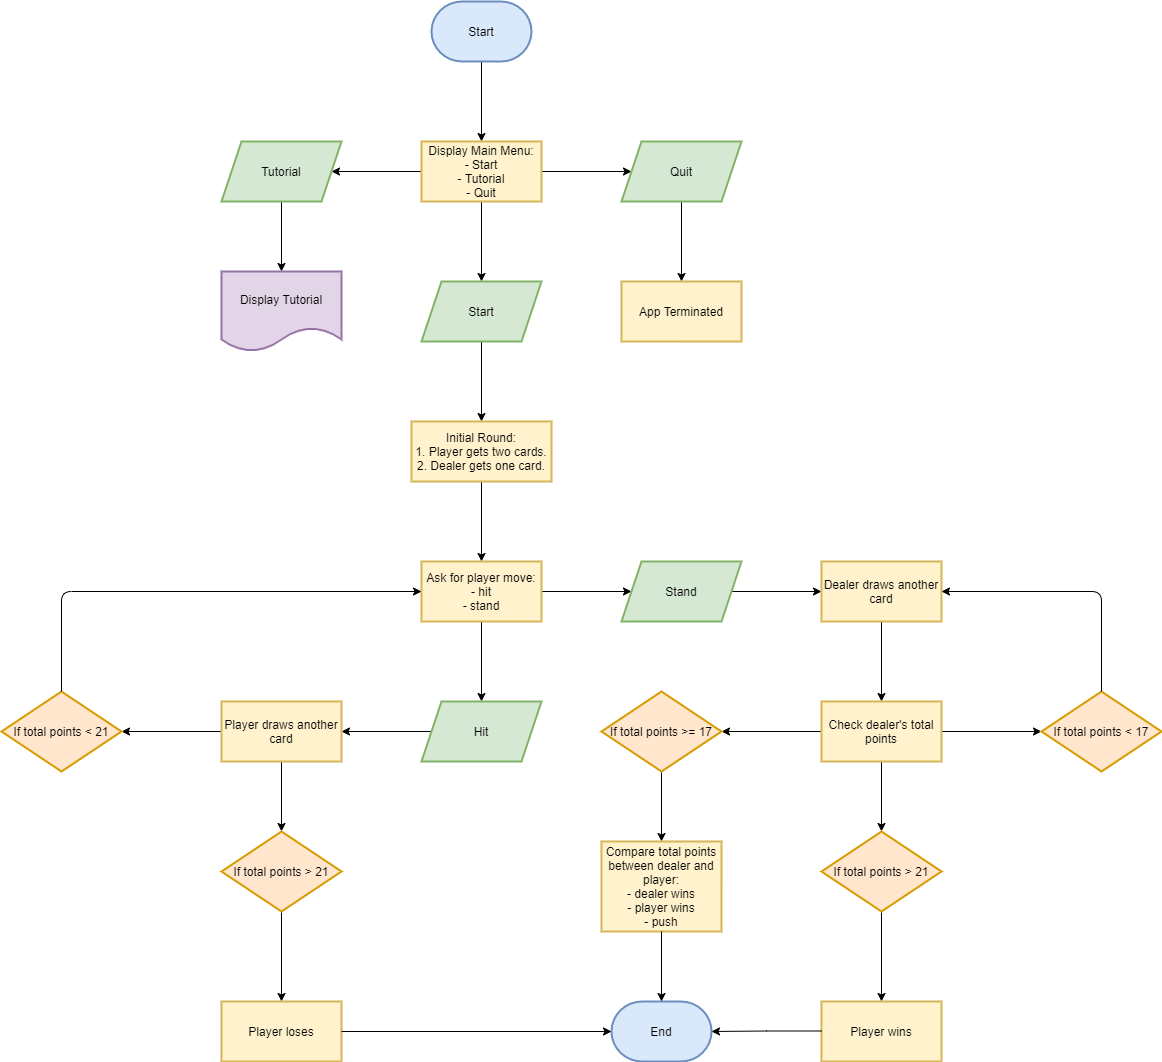

The diagram above was exported from draw.io. Its source (the exported page's mxGraphModel, read from the mxfile embedded in the PNG):
<mxGraphModel dx="1609" dy="420" grid="1" gridSize="10" guides="1" tooltips="1" connect="1" arrows="1" fold="1" page="1" pageScale="1" pageWidth="827" pageHeight="1169" math="0" shadow="0">
  <root>
    <mxCell id="0" />
    <mxCell id="1" parent="0" />
    <mxCell id="6zljvtbk_ShAc9HW6Hv7-3" value="" style="edgeStyle=orthogonalEdgeStyle;rounded=0;orthogonalLoop=1;jettySize=auto;html=1;" edge="1" parent="1" source="6zljvtbk_ShAc9HW6Hv7-1" target="6zljvtbk_ShAc9HW6Hv7-2">
      <mxGeometry relative="1" as="geometry" />
    </mxCell>
    <mxCell id="6zljvtbk_ShAc9HW6Hv7-1" value="Start" style="strokeWidth=2;html=1;shape=mxgraph.flowchart.terminator;whiteSpace=wrap;fillColor=#dae8fc;strokeColor=#6c8ebf;" vertex="1" parent="1">
      <mxGeometry x="360" y="20" width="100" height="60" as="geometry" />
    </mxCell>
    <mxCell id="6zljvtbk_ShAc9HW6Hv7-5" value="" style="edgeStyle=orthogonalEdgeStyle;rounded=0;orthogonalLoop=1;jettySize=auto;html=1;" edge="1" parent="1" source="6zljvtbk_ShAc9HW6Hv7-2" target="6zljvtbk_ShAc9HW6Hv7-4">
      <mxGeometry relative="1" as="geometry" />
    </mxCell>
    <mxCell id="6zljvtbk_ShAc9HW6Hv7-9" value="" style="edgeStyle=orthogonalEdgeStyle;rounded=0;orthogonalLoop=1;jettySize=auto;html=1;" edge="1" parent="1" source="6zljvtbk_ShAc9HW6Hv7-2" target="6zljvtbk_ShAc9HW6Hv7-8">
      <mxGeometry relative="1" as="geometry" />
    </mxCell>
    <mxCell id="6zljvtbk_ShAc9HW6Hv7-15" value="" style="edgeStyle=orthogonalEdgeStyle;rounded=0;orthogonalLoop=1;jettySize=auto;html=1;" edge="1" parent="1" source="6zljvtbk_ShAc9HW6Hv7-2" target="6zljvtbk_ShAc9HW6Hv7-14">
      <mxGeometry relative="1" as="geometry" />
    </mxCell>
    <mxCell id="6zljvtbk_ShAc9HW6Hv7-2" value="Display Main Menu:&lt;br&gt;- Start&lt;br&gt;- Tutorial&lt;br&gt;- Quit" style="whiteSpace=wrap;html=1;strokeWidth=2;fillColor=#fff2cc;strokeColor=#d6b656;" vertex="1" parent="1">
      <mxGeometry x="350" y="160" width="120" height="60" as="geometry" />
    </mxCell>
    <mxCell id="6zljvtbk_ShAc9HW6Hv7-56" value="" style="edgeStyle=orthogonalEdgeStyle;rounded=0;orthogonalLoop=1;jettySize=auto;html=1;" edge="1" parent="1" source="6zljvtbk_ShAc9HW6Hv7-4" target="6zljvtbk_ShAc9HW6Hv7-55">
      <mxGeometry relative="1" as="geometry" />
    </mxCell>
    <mxCell id="6zljvtbk_ShAc9HW6Hv7-4" value="Tutorial" style="shape=parallelogram;perimeter=parallelogramPerimeter;whiteSpace=wrap;html=1;fixedSize=1;strokeWidth=2;fillColor=#d5e8d4;strokeColor=#82b366;" vertex="1" parent="1">
      <mxGeometry x="150" y="160" width="120" height="60" as="geometry" />
    </mxCell>
    <mxCell id="6zljvtbk_ShAc9HW6Hv7-11" value="" style="edgeStyle=orthogonalEdgeStyle;rounded=0;orthogonalLoop=1;jettySize=auto;html=1;" edge="1" parent="1" source="6zljvtbk_ShAc9HW6Hv7-8" target="6zljvtbk_ShAc9HW6Hv7-10">
      <mxGeometry relative="1" as="geometry" />
    </mxCell>
    <mxCell id="6zljvtbk_ShAc9HW6Hv7-8" value="Quit" style="shape=parallelogram;perimeter=parallelogramPerimeter;whiteSpace=wrap;html=1;fixedSize=1;strokeWidth=2;fillColor=#d5e8d4;strokeColor=#82b366;" vertex="1" parent="1">
      <mxGeometry x="550" y="160" width="120" height="60" as="geometry" />
    </mxCell>
    <mxCell id="6zljvtbk_ShAc9HW6Hv7-10" value="App Terminated" style="whiteSpace=wrap;html=1;strokeWidth=2;fillColor=#fff2cc;strokeColor=#d6b656;" vertex="1" parent="1">
      <mxGeometry x="550" y="300" width="120" height="60" as="geometry" />
    </mxCell>
    <mxCell id="6zljvtbk_ShAc9HW6Hv7-17" value="" style="edgeStyle=orthogonalEdgeStyle;rounded=0;orthogonalLoop=1;jettySize=auto;html=1;" edge="1" parent="1" source="6zljvtbk_ShAc9HW6Hv7-14" target="6zljvtbk_ShAc9HW6Hv7-16">
      <mxGeometry relative="1" as="geometry" />
    </mxCell>
    <mxCell id="6zljvtbk_ShAc9HW6Hv7-14" value="Start" style="shape=parallelogram;perimeter=parallelogramPerimeter;whiteSpace=wrap;html=1;fixedSize=1;strokeWidth=2;fillColor=#d5e8d4;strokeColor=#82b366;" vertex="1" parent="1">
      <mxGeometry x="350" y="300" width="120" height="60" as="geometry" />
    </mxCell>
    <mxCell id="6zljvtbk_ShAc9HW6Hv7-19" value="" style="edgeStyle=orthogonalEdgeStyle;rounded=0;orthogonalLoop=1;jettySize=auto;html=1;" edge="1" parent="1" source="6zljvtbk_ShAc9HW6Hv7-16" target="6zljvtbk_ShAc9HW6Hv7-18">
      <mxGeometry relative="1" as="geometry" />
    </mxCell>
    <mxCell id="6zljvtbk_ShAc9HW6Hv7-16" value="Initial Round:&lt;br&gt;1. Player gets two cards.&lt;br&gt;2. Dealer gets one card." style="whiteSpace=wrap;html=1;strokeWidth=2;fillColor=#fff2cc;strokeColor=#d6b656;" vertex="1" parent="1">
      <mxGeometry x="340" y="440" width="140" height="60" as="geometry" />
    </mxCell>
    <mxCell id="6zljvtbk_ShAc9HW6Hv7-21" value="" style="edgeStyle=orthogonalEdgeStyle;rounded=0;orthogonalLoop=1;jettySize=auto;html=1;" edge="1" parent="1" source="6zljvtbk_ShAc9HW6Hv7-18" target="6zljvtbk_ShAc9HW6Hv7-20">
      <mxGeometry relative="1" as="geometry" />
    </mxCell>
    <mxCell id="6zljvtbk_ShAc9HW6Hv7-23" value="" style="edgeStyle=orthogonalEdgeStyle;rounded=0;orthogonalLoop=1;jettySize=auto;html=1;" edge="1" parent="1" source="6zljvtbk_ShAc9HW6Hv7-18" target="6zljvtbk_ShAc9HW6Hv7-22">
      <mxGeometry relative="1" as="geometry" />
    </mxCell>
    <mxCell id="6zljvtbk_ShAc9HW6Hv7-18" value="Ask for player move:&lt;br&gt;- hit&lt;br&gt;- stand" style="whiteSpace=wrap;html=1;strokeWidth=2;fillColor=#fff2cc;strokeColor=#d6b656;" vertex="1" parent="1">
      <mxGeometry x="350" y="580" width="120" height="60" as="geometry" />
    </mxCell>
    <mxCell id="6zljvtbk_ShAc9HW6Hv7-42" value="" style="edgeStyle=orthogonalEdgeStyle;rounded=0;orthogonalLoop=1;jettySize=auto;html=1;" edge="1" parent="1" source="6zljvtbk_ShAc9HW6Hv7-20" target="6zljvtbk_ShAc9HW6Hv7-41">
      <mxGeometry relative="1" as="geometry" />
    </mxCell>
    <mxCell id="6zljvtbk_ShAc9HW6Hv7-20" value="Hit" style="shape=parallelogram;perimeter=parallelogramPerimeter;whiteSpace=wrap;html=1;fixedSize=1;strokeWidth=2;fillColor=#d5e8d4;strokeColor=#82b366;" vertex="1" parent="1">
      <mxGeometry x="350" y="720" width="120" height="60" as="geometry" />
    </mxCell>
    <mxCell id="6zljvtbk_ShAc9HW6Hv7-25" value="" style="edgeStyle=orthogonalEdgeStyle;rounded=0;orthogonalLoop=1;jettySize=auto;html=1;" edge="1" parent="1" source="6zljvtbk_ShAc9HW6Hv7-22" target="6zljvtbk_ShAc9HW6Hv7-24">
      <mxGeometry relative="1" as="geometry" />
    </mxCell>
    <mxCell id="6zljvtbk_ShAc9HW6Hv7-22" value="Stand" style="shape=parallelogram;perimeter=parallelogramPerimeter;whiteSpace=wrap;html=1;fixedSize=1;strokeWidth=2;fillColor=#d5e8d4;strokeColor=#82b366;" vertex="1" parent="1">
      <mxGeometry x="550" y="580" width="120" height="60" as="geometry" />
    </mxCell>
    <mxCell id="6zljvtbk_ShAc9HW6Hv7-29" value="" style="edgeStyle=orthogonalEdgeStyle;rounded=0;orthogonalLoop=1;jettySize=auto;html=1;" edge="1" parent="1" source="6zljvtbk_ShAc9HW6Hv7-24" target="6zljvtbk_ShAc9HW6Hv7-28">
      <mxGeometry relative="1" as="geometry" />
    </mxCell>
    <mxCell id="6zljvtbk_ShAc9HW6Hv7-24" value="Dealer draws another card" style="whiteSpace=wrap;html=1;strokeWidth=2;fillColor=#fff2cc;strokeColor=#d6b656;" vertex="1" parent="1">
      <mxGeometry x="750" y="580" width="120" height="60" as="geometry" />
    </mxCell>
    <mxCell id="6zljvtbk_ShAc9HW6Hv7-31" value="" style="edgeStyle=orthogonalEdgeStyle;rounded=0;orthogonalLoop=1;jettySize=auto;html=1;" edge="1" parent="1" source="6zljvtbk_ShAc9HW6Hv7-28" target="6zljvtbk_ShAc9HW6Hv7-30">
      <mxGeometry relative="1" as="geometry" />
    </mxCell>
    <mxCell id="6zljvtbk_ShAc9HW6Hv7-34" value="" style="edgeStyle=orthogonalEdgeStyle;rounded=0;orthogonalLoop=1;jettySize=auto;html=1;" edge="1" parent="1" source="6zljvtbk_ShAc9HW6Hv7-28" target="6zljvtbk_ShAc9HW6Hv7-33">
      <mxGeometry relative="1" as="geometry" />
    </mxCell>
    <mxCell id="6zljvtbk_ShAc9HW6Hv7-40" value="" style="edgeStyle=orthogonalEdgeStyle;rounded=0;orthogonalLoop=1;jettySize=auto;html=1;" edge="1" parent="1" source="6zljvtbk_ShAc9HW6Hv7-28" target="6zljvtbk_ShAc9HW6Hv7-39">
      <mxGeometry relative="1" as="geometry" />
    </mxCell>
    <mxCell id="6zljvtbk_ShAc9HW6Hv7-28" value="Check dealer's total points" style="whiteSpace=wrap;html=1;strokeWidth=2;fillColor=#fff2cc;strokeColor=#d6b656;" vertex="1" parent="1">
      <mxGeometry x="750" y="720" width="120" height="60" as="geometry" />
    </mxCell>
    <mxCell id="6zljvtbk_ShAc9HW6Hv7-30" value="If total points &amp;lt; 17" style="rhombus;whiteSpace=wrap;html=1;strokeWidth=2;fillColor=#ffe6cc;strokeColor=#d79b00;" vertex="1" parent="1">
      <mxGeometry x="970" y="710" width="120" height="80" as="geometry" />
    </mxCell>
    <mxCell id="6zljvtbk_ShAc9HW6Hv7-32" value="" style="endArrow=classic;html=1;exitX=0.5;exitY=0;exitDx=0;exitDy=0;entryX=1;entryY=0.5;entryDx=0;entryDy=0;" edge="1" parent="1" source="6zljvtbk_ShAc9HW6Hv7-30" target="6zljvtbk_ShAc9HW6Hv7-24">
      <mxGeometry width="50" height="50" relative="1" as="geometry">
        <mxPoint x="910" y="780" as="sourcePoint" />
        <mxPoint x="960" y="730" as="targetPoint" />
        <Array as="points">
          <mxPoint x="1030" y="610" />
        </Array>
      </mxGeometry>
    </mxCell>
    <mxCell id="6zljvtbk_ShAc9HW6Hv7-36" value="" style="edgeStyle=orthogonalEdgeStyle;rounded=0;orthogonalLoop=1;jettySize=auto;html=1;" edge="1" parent="1" source="6zljvtbk_ShAc9HW6Hv7-33" target="6zljvtbk_ShAc9HW6Hv7-35">
      <mxGeometry relative="1" as="geometry" />
    </mxCell>
    <mxCell id="6zljvtbk_ShAc9HW6Hv7-33" value="If total points &amp;gt; 21" style="rhombus;whiteSpace=wrap;html=1;strokeWidth=2;fillColor=#ffe6cc;strokeColor=#d79b00;" vertex="1" parent="1">
      <mxGeometry x="750" y="850" width="120" height="80" as="geometry" />
    </mxCell>
    <mxCell id="6zljvtbk_ShAc9HW6Hv7-35" value="Player wins" style="whiteSpace=wrap;html=1;strokeWidth=2;fillColor=#fff2cc;strokeColor=#d6b656;" vertex="1" parent="1">
      <mxGeometry x="750" y="1020" width="120" height="60" as="geometry" />
    </mxCell>
    <mxCell id="6zljvtbk_ShAc9HW6Hv7-37" value="End" style="strokeWidth=2;html=1;shape=mxgraph.flowchart.terminator;whiteSpace=wrap;fillColor=#dae8fc;strokeColor=#6c8ebf;" vertex="1" parent="1">
      <mxGeometry x="540" y="1020" width="100" height="60" as="geometry" />
    </mxCell>
    <mxCell id="6zljvtbk_ShAc9HW6Hv7-38" value="" style="edgeStyle=orthogonalEdgeStyle;rounded=0;orthogonalLoop=1;jettySize=auto;html=1;entryX=1;entryY=0.5;entryDx=0;entryDy=0;entryPerimeter=0;" edge="1" parent="1" target="6zljvtbk_ShAc9HW6Hv7-37">
      <mxGeometry relative="1" as="geometry">
        <mxPoint x="750" y="1049.5" as="sourcePoint" />
        <mxPoint x="660" y="1049.5" as="targetPoint" />
        <Array as="points">
          <mxPoint x="695" y="1050" />
          <mxPoint x="695" y="1050" />
        </Array>
      </mxGeometry>
    </mxCell>
    <mxCell id="6zljvtbk_ShAc9HW6Hv7-53" value="" style="edgeStyle=orthogonalEdgeStyle;rounded=0;orthogonalLoop=1;jettySize=auto;html=1;" edge="1" parent="1" source="6zljvtbk_ShAc9HW6Hv7-39" target="6zljvtbk_ShAc9HW6Hv7-52">
      <mxGeometry relative="1" as="geometry" />
    </mxCell>
    <mxCell id="6zljvtbk_ShAc9HW6Hv7-39" value="If total points &amp;gt;= 17" style="rhombus;whiteSpace=wrap;html=1;strokeWidth=2;fillColor=#ffe6cc;strokeColor=#d79b00;" vertex="1" parent="1">
      <mxGeometry x="530" y="710" width="120" height="80" as="geometry" />
    </mxCell>
    <mxCell id="6zljvtbk_ShAc9HW6Hv7-44" value="" style="edgeStyle=orthogonalEdgeStyle;rounded=0;orthogonalLoop=1;jettySize=auto;html=1;" edge="1" parent="1" source="6zljvtbk_ShAc9HW6Hv7-41" target="6zljvtbk_ShAc9HW6Hv7-43">
      <mxGeometry relative="1" as="geometry" />
    </mxCell>
    <mxCell id="6zljvtbk_ShAc9HW6Hv7-49" value="" style="edgeStyle=orthogonalEdgeStyle;rounded=0;orthogonalLoop=1;jettySize=auto;html=1;" edge="1" parent="1" source="6zljvtbk_ShAc9HW6Hv7-41" target="6zljvtbk_ShAc9HW6Hv7-48">
      <mxGeometry relative="1" as="geometry" />
    </mxCell>
    <mxCell id="6zljvtbk_ShAc9HW6Hv7-41" value="&lt;span&gt;Player draws another card&lt;/span&gt;" style="whiteSpace=wrap;html=1;strokeWidth=2;fillColor=#fff2cc;strokeColor=#d6b656;" vertex="1" parent="1">
      <mxGeometry x="150" y="720" width="120" height="60" as="geometry" />
    </mxCell>
    <mxCell id="6zljvtbk_ShAc9HW6Hv7-46" value="" style="edgeStyle=orthogonalEdgeStyle;rounded=0;orthogonalLoop=1;jettySize=auto;html=1;" edge="1" parent="1" source="6zljvtbk_ShAc9HW6Hv7-43" target="6zljvtbk_ShAc9HW6Hv7-45">
      <mxGeometry relative="1" as="geometry" />
    </mxCell>
    <mxCell id="6zljvtbk_ShAc9HW6Hv7-43" value="&lt;span&gt;If total points &amp;gt; 21&lt;/span&gt;" style="rhombus;whiteSpace=wrap;html=1;strokeWidth=2;fillColor=#ffe6cc;strokeColor=#d79b00;" vertex="1" parent="1">
      <mxGeometry x="150" y="850" width="120" height="80" as="geometry" />
    </mxCell>
    <mxCell id="6zljvtbk_ShAc9HW6Hv7-45" value="&lt;span&gt;Player loses&lt;/span&gt;" style="whiteSpace=wrap;html=1;strokeWidth=2;fillColor=#fff2cc;strokeColor=#d6b656;" vertex="1" parent="1">
      <mxGeometry x="150" y="1020" width="120" height="60" as="geometry" />
    </mxCell>
    <mxCell id="6zljvtbk_ShAc9HW6Hv7-47" value="" style="endArrow=classic;html=1;entryX=0;entryY=0.5;entryDx=0;entryDy=0;entryPerimeter=0;" edge="1" parent="1" target="6zljvtbk_ShAc9HW6Hv7-37">
      <mxGeometry width="50" height="50" relative="1" as="geometry">
        <mxPoint x="270" y="1050" as="sourcePoint" />
        <mxPoint x="320" y="1000" as="targetPoint" />
      </mxGeometry>
    </mxCell>
    <mxCell id="6zljvtbk_ShAc9HW6Hv7-48" value="If total points &amp;lt; 21" style="rhombus;whiteSpace=wrap;html=1;strokeWidth=2;fillColor=#ffe6cc;strokeColor=#d79b00;" vertex="1" parent="1">
      <mxGeometry x="-70" y="710" width="120" height="80" as="geometry" />
    </mxCell>
    <mxCell id="6zljvtbk_ShAc9HW6Hv7-51" value="" style="endArrow=classic;html=1;entryX=0;entryY=0.5;entryDx=0;entryDy=0;exitX=0.5;exitY=0;exitDx=0;exitDy=0;" edge="1" parent="1" source="6zljvtbk_ShAc9HW6Hv7-48" target="6zljvtbk_ShAc9HW6Hv7-18">
      <mxGeometry width="50" height="50" relative="1" as="geometry">
        <mxPoint y="710" as="sourcePoint" />
        <mxPoint x="50" y="660" as="targetPoint" />
        <Array as="points">
          <mxPoint x="-10" y="610" />
        </Array>
      </mxGeometry>
    </mxCell>
    <mxCell id="6zljvtbk_ShAc9HW6Hv7-52" value="Compare total points between dealer and player:&lt;br&gt;- dealer wins&lt;br&gt;- player wins&lt;br&gt;- push" style="whiteSpace=wrap;html=1;strokeWidth=2;fillColor=#fff2cc;strokeColor=#d6b656;" vertex="1" parent="1">
      <mxGeometry x="530" y="860" width="120" height="90" as="geometry" />
    </mxCell>
    <mxCell id="6zljvtbk_ShAc9HW6Hv7-54" value="" style="endArrow=classic;html=1;exitX=0.5;exitY=1;exitDx=0;exitDy=0;entryX=0.5;entryY=0;entryDx=0;entryDy=0;entryPerimeter=0;" edge="1" parent="1" source="6zljvtbk_ShAc9HW6Hv7-52" target="6zljvtbk_ShAc9HW6Hv7-37">
      <mxGeometry width="50" height="50" relative="1" as="geometry">
        <mxPoint x="500" y="890" as="sourcePoint" />
        <mxPoint x="590" y="1015" as="targetPoint" />
      </mxGeometry>
    </mxCell>
    <mxCell id="6zljvtbk_ShAc9HW6Hv7-55" value="&lt;span&gt;Display Tutorial&lt;/span&gt;" style="shape=document;whiteSpace=wrap;html=1;boundedLbl=1;strokeWidth=2;fillColor=#e1d5e7;strokeColor=#9673a6;" vertex="1" parent="1">
      <mxGeometry x="150" y="290" width="120" height="80" as="geometry" />
    </mxCell>
  </root>
</mxGraphModel>